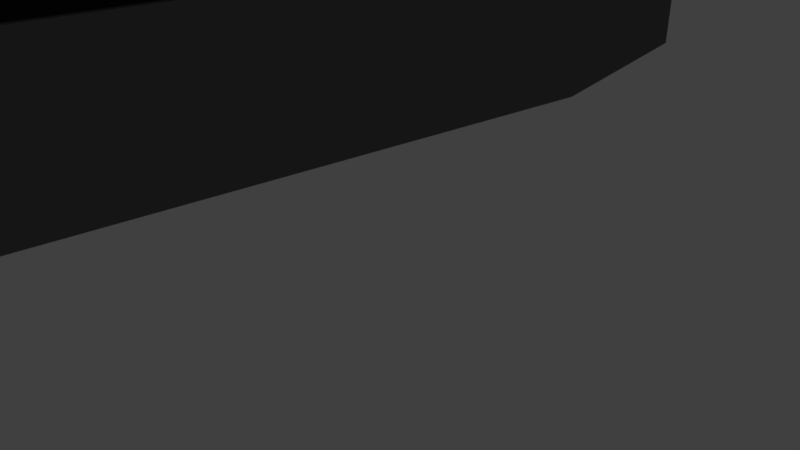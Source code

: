 # Source: coffin1.blend  (saved by Blender 2.79.0; exported with 4.5.12 LTS)
import bpy
from mathutils import Matrix  # noqa: F401  (used for matrix-valued properties, if any)

bpy.ops.wm.read_factory_settings(use_empty=True)
scene = bpy.context.scene
scene.name = 'Scene'

# ---- collections
col_collection_1 = bpy.data.collections.new('Collection 1'); scene.collection.children.link(col_collection_1)
col_collection_1.hide_render = True
col_collection_1.hide_viewport = True
col_collection_5 = bpy.data.collections.new('Collection 5'); scene.collection.children.link(col_collection_5)

# ---- images (referenced by path relative to the original .blend; pixels are not part of the script)
import os
ASSET_DIR = os.environ.get("B2B_ASSET_DIR", "")  # directory of the original .blend (textures are referenced by path, not embedded)
HERE = os.path.dirname(os.path.abspath(__file__))  # packed textures are extracted next to this script under _unpacked/

def load_image(name, relpath, width, height, colorspace="sRGB"):
    """Load a texture the original file referenced (path relative to the .blend, or extracted next to this script)."""
    p = next((c for c in (os.path.join(HERE, relpath), os.path.join(ASSET_DIR, relpath)) if relpath and os.path.exists(c)), "")
    if p:
        img = bpy.data.images.load(p, check_existing=True)
        img.name = name
    else:  # same state as the original file: an image datablock whose file is absent (Cycles renders it pink)
        img = bpy.data.images.new(name, width, height)
        img.source = "FILE"
        img.filepath = "//" + (relpath or name)
    img.colorspace_settings.name = colorspace
    return img
img_coffinbodyoutput = load_image('coffinbodyOutput', 'coffinbodyOutput.png', 1024, 1024, 'sRGB')
img_coffinoutput = load_image('coffinOutput', 'coffinOutput.png', 1024, 1024, 'sRGB')

# ---- materials (node trees are filled in below, after node groups)
mat_body = bpy.data.materials.new('body')
mat_body.alpha_threshold = 0.0
mat_body.roughness = 0.5
mat_lid = bpy.data.materials.new('lid')
mat_lid.alpha_threshold = 0.0
mat_lid.roughness = 0.5

# ---- material node trees
mat_body.use_nodes = True; mat_body.node_tree.nodes.clear()
_N = mat_body.node_tree.nodes; _L = mat_body.node_tree.links
n0 = _N.new('ShaderNodeOutputMaterial'); n0.name = 'Material Output'; n0.location = (300, 300)
n1 = _N.new('ShaderNodeBsdfDiffuse'); n1.name = 'Diffuse BSDF'; n1.location = (10, 300)
n1.inputs[0].default_value = (0.1495, 0.1495, 0.1495, 1.0)
n2 = _N.new('ShaderNodeTexImage'); n2.name = 'Image Texture'; n2.location = (46, 131)
n2.width = 140
n2.image = img_coffinbodyoutput
_L.new(n1.outputs[0], n0.inputs[0])
n0.is_active_output = True
mat_lid.use_nodes = True; mat_lid.node_tree.nodes.clear()
_N = mat_lid.node_tree.nodes; _L = mat_lid.node_tree.links
n0 = _N.new('ShaderNodeOutputMaterial'); n0.name = 'Material Output'; n0.location = (300, 300)
n1 = _N.new('ShaderNodeBsdfDiffuse'); n1.name = 'Diffuse BSDF'; n1.location = (10, 300)
n1.inputs[0].default_value = (0.4491, 0.4491, 0.4491, 1.0)
n2 = _N.new('ShaderNodeTexImage'); n2.name = 'Image Texture'; n2.location = (27, 108)
n2.width = 140
n2.image = img_coffinoutput
_L.new(n1.outputs[0], n0.inputs[0])
n0.is_active_output = True

# ---- world
world_world = bpy.data.worlds.new('World'); scene.world = world_world
world_world.color = (0.05088, 0.05088, 0.05088)
world_world.use_sun_shadow = False
world_world.sun_shadow_jitter_overblur = 0.0
world_world.cycles.sampling_method = 'MANUAL'

# ---- cameras
cam_camera = bpy.data.cameras.new('Camera')
cam_camera.clip_end = 100.0
cam_camera.lens = 35.0
cam_camera.sensor_width = 32.0
cam_camera.sensor_height = 18.0
cam_camera.ortho_scale = 7.314
cam_camera.dof.focus_distance = 0.0

# ---- lights
light_lamp = bpy.data.lights.new('Lamp', 'POINT')
light_lamp.transmission_factor = 0.0
light_lamp.cutoff_distance = 30.0
light_lamp.energy = 100.0
light_lamp.shadow_buffer_clip_start = 1.001
light_lamp.shadow_soft_size = 0.1
light_lamp.shadow_maximum_resolution = 0.006
light_lamp.use_absolute_resolution = True

# ---- meshes
me_cube_004 = bpy.data.meshes.new('Cube.004')
me_cube_004.from_pydata([(-0.5833, -1.0, 1.031), (-0.5833, -1.0, 1.989), (-0.6471, 1.0, 1.031), (-0.6471, 1.0, 1.989), (0.5833, -1.0, 1.031), (0.5833, -1.0, 1.989), (0.6471, 1.0, 1.031), (0.6471, 1.0, 1.989), (-1.0, 0.3804, 1.031), (-1.0, 0.3804, 1.989), (1.0, 0.3804, 1.031), (1.0, 0.3804, 1.989), (0.6067, 0.9551, 1.989), (-0.5469, -0.9683, 1.989), (-0.9375, 0.3645, 1.989), (-0.6067, 0.9551, 1.989), (0.9375, 0.3645, 1.989), (0.5469, -0.9683, 1.989), (-0.9375, 0.3645, 1.122), (-0.6067, 0.9551, 1.122), (0.6067, 0.9551, 1.122), (0.9375, 0.3645, 1.122), (0.5469, -0.9683, 1.122), (-0.5469, -0.9683, 1.122)], [], [(8, 9, 3, 2), (2, 3, 7, 6), (10, 11, 5, 4), (4, 5, 1, 0), (8, 10, 4, 0), (11, 7, 12, 16), (5, 11, 16, 17), (2, 6, 10, 8), (6, 7, 11, 10), (0, 1, 9, 8), (9, 1, 13, 14), (3, 9, 14, 15), (1, 5, 17, 13), (7, 3, 15, 12), (17, 16, 21, 22), (14, 13, 23, 18), (21, 18, 23, 22), (20, 19, 18, 21), (15, 14, 18, 19), (16, 12, 20, 21), (13, 17, 22, 23), (12, 15, 19, 20)])
_uv = me_cube_004.uv_layers.new(name='UVMap')
_uv.uv.foreach_set('vector', [0.4103, 0.659, 0.6069, 0.659, 0.6069, 0.7438, 0.4103, 0.7438, 1.0, 0.9746, 0.8034, 0.9746, 0.8034, 0.7205, 1.0, 0.7205, 0.6069, 0.4624, 0.8034, 0.4624, 0.8034, 0.7438, 0.6069, 0.7438, 0.4103, 0.7438, 0.6069, 0.7438, 0.6069, 0.9729, 0.4103, 0.9729, 0.1271, 0.7853, 0.1271, 0.3926, 0.4103, 0.4744, 0.4103, 0.7035, 0.2832, 0.0, 0.4103, 0.06928, 0.4011, 0.07722, 0.2799, 0.01226, 0.0, 0.0818, 0.2832, 0.0, 0.2799, 0.01226, 0.006506, 0.08895, 2.446e-08, 0.716, 0.0, 0.4619, 0.1271, 0.3926, 0.1271, 0.7853, 0.6069, 0.3776, 0.8034, 0.3776, 0.8034, 0.4624, 0.6069, 0.4624, 0.4103, 0.3776, 0.6069, 0.3776, 0.6069, 0.659, 0.4103, 0.659, 0.2832, 0.3926, 2.446e-08, 0.3108, 0.006506, 0.3037, 0.2799, 0.3804, 0.4103, 0.3233, 0.2832, 0.3926, 0.2799, 0.3804, 0.4011, 0.3154, 2.446e-08, 0.3108, 0.0, 0.0818, 0.006506, 0.08895, 0.006506, 0.3037, 0.4103, 0.06928, 0.4103, 0.3233, 0.4011, 0.3154, 0.4011, 0.07722, 0.795, 0.3429, 0.795, 0.1321, 0.9729, 0.1321, 0.9729, 0.3429, 0.8034, 0.5884, 0.8034, 0.3776, 0.9814, 0.3776, 0.9814, 0.5884, 0.795, 0.2617, 0.4103, 0.2617, 0.4905, 4.681e-08, 0.7149, 0.0, 0.7271, 0.3776, 0.4782, 0.3776, 0.4103, 0.2617, 0.795, 0.2617, 0.8034, 0.7205, 0.8034, 0.5884, 0.9814, 0.5884, 0.9814, 0.7205, 0.795, 0.1321, 0.795, 3.51e-08, 0.9729, 0.0, 0.9729, 0.1321, 0.0, 1.0, 0.0, 0.7853, 0.1779, 0.7853, 0.1779, 1.0, 0.8034, 0.7438, 0.8034, 0.982, 0.6255, 0.982, 0.6255, 0.7438])
me_cube_004.materials.append(mat_body)
me_cube_004.use_remesh_preserve_volume = False
me_cube_004.use_remesh_preserve_attributes = False
me_cube_004.use_mirror_vertex_groups = False
me_cube_004.update()
me_cube_003 = bpy.data.meshes.new('Cube.003')
me_cube_003.from_pydata([(-0.5839, -1.0, -0.9455), (0.5839, -1.0, -0.9455), (-0.5839, -1.0, -0.7277), (-0.6417, 1.0, -0.7277), (0.6417, 1.0, -0.7277), (0.5839, -1.0, -0.7277), (1.0, 0.373, -0.7277), (-1.0, 0.373, -0.7277), (-3.405e-10, 0.9513, -0.6157), (0.0, -1.0, -0.9455), (-3.773e-10, -0.9319, -0.6157), (0.0, -1.0, -0.7277), (0.0, 1.0, -0.7277), (-1.0, 0.373, -0.9455), (0.0, 1.0, -0.9455), (1.0, 0.373, -0.9455), (-0.9469, 0.3598, -0.9455), (-0.6417, 1.0, -0.9455), (0.6417, 1.0, -0.9455), (-0.566, -0.9654, -0.9455), (9.515e-10, 0.9678, -0.9455), (-0.6077, 0.9678, -0.9455), (0.9469, 0.3598, -0.9455), (0.6077, 0.9678, -0.9455), (6.11e-10, -0.9654, -0.9455), (0.566, -0.9654, -0.9455), (-0.5087, -0.9008, -0.6565), (0.5461, 0.9224, -0.6565), (1.719e-10, -0.9008, -0.6565), (-0.851, 0.3327, -0.6565), (5.147e-10, 0.9224, -0.6565), (-0.5461, 0.9224, -0.6565), (0.851, 0.3327, -0.6565), (0.5087, -0.9008, -0.6565), (1.054e-09, 0.3598, -0.6588), (0.5248, -0.9319, -0.6157), (0.8987, 0.3446, -0.6157), (-0.8987, 0.3446, -0.6157), (0.5767, 0.9513, -0.6157), (-0.5767, 0.9513, -0.6157), (-0.5248, -0.9319, -0.6157), (0.0, 0.373, -0.6134)], [], [(7, 37, 39, 3), (12, 8, 38, 4), (6, 36, 35, 5), (11, 10, 40, 2), (9, 11, 2, 0), (15, 6, 5, 1), (14, 12, 4, 18), (13, 7, 3, 17), (0, 2, 7, 13), (18, 4, 6, 15), (4, 38, 36, 6), (2, 40, 37, 7), (17, 3, 12, 14), (1, 5, 11, 9), (5, 35, 10, 11), (3, 39, 8, 12), (9, 0, 19, 24), (17, 14, 20, 21), (1, 9, 24, 25), (15, 1, 25, 22), (25, 24, 28, 33), (22, 25, 33, 32), (20, 23, 27, 30), (19, 16, 29, 26), (13, 17, 21, 16), (18, 15, 22, 23), (0, 13, 16, 19), (14, 18, 23, 20), (21, 20, 30, 31), (24, 19, 26, 28), (16, 21, 31, 29), (23, 22, 32, 27), (34, 32, 33, 28), (30, 27, 32, 34), (31, 30, 34, 29), (29, 34, 28, 26), (41, 37, 40, 10), (8, 39, 37, 41), (38, 8, 41, 36), (36, 41, 10, 35)])
_uv = me_cube_003.uv_layers.new(name='UVMap')
_uv.uv.foreach_set('vector', [0.4245, 0.7076, 0.4018, 0.7027, 0.4136, 0.5248, 0.4375, 0.5213, 0.7894, 0.6886, 0.8165, 0.6886, 0.8165, 0.8389, 0.7894, 0.8558, 0.7963, 0.0, 0.7896, 0.0264, 0.4882, 0.1239, 0.4722, 0.1084, 0.8447, 0.6735, 0.8165, 0.6735, 0.8165, 0.5367, 0.8447, 0.5213, 0.8957, 0.6735, 0.8447, 0.6735, 0.8447, 0.5213, 0.8957, 0.5213, 0.562, 0.8102, 0.5111, 0.8137, 0.5241, 0.5247, 0.575, 0.5213, 0.738, 0.6886, 0.7894, 0.6886, 0.7894, 0.8558, 0.738, 0.8558, 0.4754, 0.7111, 0.4245, 0.7076, 0.4375, 0.5213, 0.4884, 0.5247, 0.4884, 1.0, 0.4375, 0.9966, 0.4245, 0.7076, 0.4754, 0.7111, 0.575, 0.9966, 0.5241, 1.0, 0.5111, 0.8137, 0.562, 0.8102, 0.5241, 1.0, 0.5002, 0.9965, 0.4884, 0.8186, 0.5111, 0.8137, 0.4722, 0.4129, 0.4882, 0.3974, 0.7896, 0.4949, 0.7963, 0.5213, 0.738, 0.5213, 0.7894, 0.5213, 0.7894, 0.6886, 0.738, 0.6886, 0.8957, 0.8257, 0.8447, 0.8257, 0.8447, 0.6735, 0.8957, 0.6735, 0.8447, 0.8257, 0.8165, 0.8103, 0.8165, 0.6735, 0.8447, 0.6735, 0.7894, 0.5213, 0.8165, 0.5382, 0.8165, 0.6886, 0.7894, 0.6886, 1.407e-08, 0.2607, 0.0, 0.1084, 0.008163, 0.1131, 0.008163, 0.2607, 0.4722, 0.09338, 0.4722, 0.2607, 0.4646, 0.2607, 0.4646, 0.1023, 2.814e-08, 0.4129, 1.407e-08, 0.2607, 0.008163, 0.2607, 0.008163, 0.4082, 0.3242, 0.5213, 2.814e-08, 0.4129, 0.008163, 0.4082, 0.321, 0.5075, 0.9328, 0.295, 0.9328, 0.1475, 1.0, 0.1475, 1.0, 0.2801, 0.575, 0.878, 0.587, 0.5213, 0.6565, 0.5351, 0.6458, 0.8659, 0.8957, 0.6797, 0.8957, 0.5213, 0.9621, 0.5373, 0.9621, 0.6797, 0.6685, 0.9904, 0.6565, 0.6337, 0.7273, 0.6458, 0.738, 0.9766, 0.3242, 0.0, 0.4722, 0.09338, 0.4646, 0.1023, 0.321, 0.01383, 0.4722, 0.4279, 0.3242, 0.5213, 0.321, 0.5075, 0.4646, 0.419, 0.0, 0.1084, 0.3242, 0.0, 0.321, 0.01383, 0.008163, 0.1131, 0.4722, 0.2607, 0.4722, 0.4279, 0.4646, 0.419, 0.4646, 0.2607, 0.8957, 0.8381, 0.8957, 0.6797, 0.9621, 0.6797, 0.9621, 0.822, 0.9328, 0.1475, 0.9328, 0.0, 1.0, 0.01494, 1.0, 0.1475, 0.6565, 0.6337, 0.6684, 0.5213, 0.738, 0.5344, 0.7273, 0.6458, 0.5869, 0.9904, 0.575, 0.878, 0.6458, 0.8659, 0.6565, 0.9773, 0.2009, 0.8499, 0.0, 0.8428, 0.08083, 0.5213, 0.2009, 0.5213, 0.2009, 0.9965, 0.07199, 0.9965, 0.0, 0.8428, 0.2009, 0.8499, 0.3299, 0.9965, 0.2009, 0.9965, 0.2009, 0.8499, 0.4018, 0.8428, 0.4018, 0.8428, 0.2009, 0.8499, 0.2009, 0.5213, 0.321, 0.5213, 0.7963, 0.2607, 0.7896, 0.4949, 0.4882, 0.3974, 0.4882, 0.2607, 0.9328, 0.2607, 0.9328, 0.411, 0.7896, 0.4949, 0.7963, 0.2607, 0.9328, 0.1103, 0.9328, 0.2607, 0.7963, 0.2607, 0.7896, 0.0264, 0.7896, 0.0264, 0.7963, 0.2607, 0.4882, 0.2607, 0.4882, 0.1239])
me_cube_003.materials.append(mat_lid)
me_cube_003.use_remesh_preserve_volume = False
me_cube_003.use_remesh_preserve_attributes = False
me_cube_003.use_mirror_vertex_groups = False
me_cube_003.update()

# ---- objects
ob_lamp = bpy.data.objects.new('Lamp', light_lamp)
ob_camera = bpy.data.objects.new('Camera', cam_camera)
ob_cube_001 = bpy.data.objects.new('Cube.001', me_cube_004)
ob_cube = bpy.data.objects.new('Cube', me_cube_003)

# ---- transforms, parenting, visibility, modifiers, constraints
ob_lamp.location = (4.076, 1.005, 5.904)
ob_lamp.rotation_euler = (0.6503, 0.05522, 1.866)
ob_lamp.lock_rotations_4d = False
ob_lamp.empty_display_type = 'ARROWS'
ob_lamp.color = (0.0, 0.0, 0.0, 0.0)
ob_lamp.lineart.crease_threshold = 0.0
ob_camera.location = (7.481, -6.508, 5.344)
ob_camera.rotation_euler = (1.109, 0.0, 0.8149)
ob_camera.lock_rotations_4d = False
ob_camera.empty_display_type = 'ARROWS'
ob_camera.color = (0.0, 0.0, 0.0, 0.0)
ob_camera.display_type = 'WIRE'
ob_camera.lineart.crease_threshold = 0.0
ob_cube_001.location = (0.4364, -0.3966, 0.48)
ob_cube_001.scale = (1.522, 4.555, 1.733)
ob_cube_001.lineart.crease_threshold = 0.0
ob_cube.location = (0.4364, -0.3966, 5.803)
ob_cube.scale = (1.522, 4.555, 1.733)
ob_cube.lineart.crease_threshold = 0.0

# ---- collection membership
col_collection_1.objects.link(ob_lamp)
col_collection_1.objects.link(ob_camera)
col_collection_5.objects.link(ob_cube_001)
col_collection_5.objects.link(ob_cube)

# ---- scene / render settings (as saved in the file)
scene.camera = ob_camera
scene.frame_start = 1; scene.frame_end = 250; scene.frame_set(1)
scene.render.engine = 'CYCLES'
scene.render.resolution_percentage = 50
scene.render.dither_intensity = 0.0
scene.cycles.use_denoising = False
scene.cycles.samples = 128
scene.cycles.sampling_pattern = 'TABULATED_SOBOL'
scene.cycles.light_sampling_threshold = 0.0
scene.cycles.use_adaptive_sampling = False
scene.cycles.use_light_tree = False
scene.cycles.blur_glossy = 0.0
scene.cycles.sample_clamp_indirect = 0.0
scene.cycles.bake_type = 'ENVIRONMENT'
scene.view_settings.view_transform = 'Standard'
bpy.context.view_layer.update()
